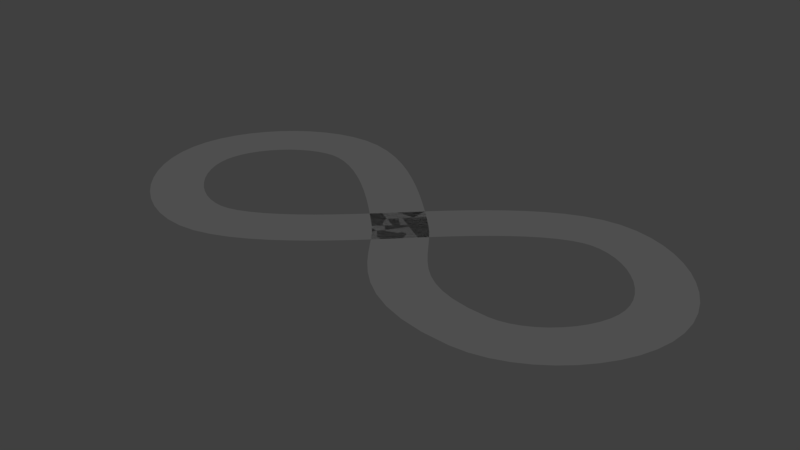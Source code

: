 # Source: threejs.blend  (saved by Blender 2.78.0; exported with 4.5.12 LTS)
import bpy
from mathutils import Matrix  # noqa: F401  (used for matrix-valued properties, if any)

bpy.ops.wm.read_factory_settings(use_empty=True)
scene = bpy.context.scene
scene.name = 'Scene'

# ---- collections
col_collection_1 = bpy.data.collections.new('Collection 1'); scene.collection.children.link(col_collection_1)

# ---- materials (node trees are filled in below, after node groups)
mat_material = bpy.data.materials.new('Material')
mat_material.alpha_threshold = 0.0
mat_material.use_transparent_shadow = False
mat_material.diffuse_color = (0.117, 0.117, 0.117, 1.0)
mat_material.roughness = 0.5

# ---- material node trees

# ---- world
world_world = bpy.data.worlds.new('World'); scene.world = world_world
world_world.color = (0.05088, 0.05088, 0.05088)
world_world.use_sun_shadow = False
world_world.sun_shadow_jitter_overblur = 0.0
world_world.cycles.sampling_method = 'MANUAL'

# ---- meshes
me_mesh = bpy.data.meshes.new('Mesh')
me_mesh.from_pydata([(-3.53, 3.541, 0.0), (3.53, -3.541, 0.0), (-5.4, 1.676, 1.788e-07), (1.631, -5.434, -1.788e-07), (-7.457, -0.3408, -3.576e-07), (-0.5089, -7.533, 3.576e-07), (-9.673, -2.45, -2.384e-07), (-2.856, -9.766, 2.384e-07), (-12.02, -4.587, -3.576e-07), (-5.381, -12.07, 3.576e-07), (-14.45, -6.685, 4.172e-07), (-8.058, -14.38, -4.172e-07), (-16.94, -8.679, 0.0), (-10.87, -16.62, 0.0), (-19.44, -10.5, -4.768e-07), (-13.78, -18.75, 4.768e-07), (-21.89, -12.08, -5.96e-07), (-16.8, -20.69, 5.96e-07), (-24.25, -13.36, 7.153e-07), (-19.93, -22.38, -7.153e-07), (-26.44, -14.29, 7.153e-07), (-23.16, -23.73, -7.153e-07), (-28.37, -14.83, 5.96e-07), (-26.52, -24.66, -5.96e-07), (-30.05, -15.0, 7.153e-07), (-29.95, -25.0, -7.153e-07), (-31.71, -14.86, -5.96e-07), (-33.28, -24.74, 5.96e-07), (-33.46, -14.44, 1.192e-07), (-36.44, -23.99, -1.192e-07), (-35.24, -13.75, 2.384e-07), (-39.45, -22.82, -2.384e-07), (-36.98, -12.79, 2.384e-07), (-42.28, -21.28, -2.384e-07), (-38.66, -11.61, 0.0), (-44.89, -19.42, 0.0), (-40.21, -10.21, -2.98e-07), (-47.29, -17.29, 2.98e-07), (-41.61, -8.659, 3.576e-07), (-49.42, -14.89, -3.576e-07), (-42.79, -6.984, -2.384e-07), (-51.28, -12.28, 2.384e-07), (-43.75, -5.236, -1.788e-07), (-52.82, -9.451, 1.788e-07), (-44.44, -3.464, -3.278e-07), (-53.99, -6.443, 3.278e-07), (-44.86, -1.712, 4.47e-08), (-54.74, -3.277, -4.47e-08), (-45.0, -3.719e-06, -5.797e-07), (-55.0, 3.719e-06, 5.797e-07), (-44.86, 1.712, -2.384e-07), (-54.74, 3.277, 2.384e-07), (-44.44, 3.464, 0.0), (-53.99, 6.443, 0.0), (-43.75, 5.236, -5.96e-08), (-52.82, 9.451, 5.96e-08), (-42.79, 6.984, 2.384e-07), (-51.28, 12.28, -2.384e-07), (-41.61, 8.659, 1.192e-07), (-49.42, 14.89, -1.192e-07), (-40.21, 10.21, -4.172e-07), (-47.29, 17.29, 4.172e-07), (-38.66, 11.61, -1.073e-06), (-44.89, 19.42, 1.073e-06), (-36.98, 12.79, 4.768e-07), (-42.28, 21.28, -4.768e-07), (-35.24, 13.75, -2.384e-07), (-39.45, 22.82, 2.384e-07), (-33.46, 14.44, -1.192e-07), (-36.44, 23.99, 1.192e-07), (-31.71, 14.86, -1.192e-07), (-33.28, 24.74, 1.192e-07), (-30.05, 15.0, 0.0), (-29.95, 25.0, 0.0), (-28.37, 14.83, -3.576e-07), (-26.52, 24.66, 3.576e-07), (-26.44, 14.29, -7.153e-07), (-23.16, 23.73, 7.153e-07), (-24.25, 13.36, -7.153e-07), (-19.93, 22.38, 7.153e-07), (-21.89, 12.08, 3.576e-07), (-16.8, 20.69, -3.576e-07), (-19.44, 10.5, -5.96e-07), (-13.78, 18.75, 5.96e-07), (-16.94, 8.679, 1.192e-07), (-10.87, 16.62, -1.192e-07), (-14.45, 6.685, 0.0), (-8.058, 14.38, 0.0), (-12.02, 4.587, 1.788e-07), (-5.381, 12.07, -1.788e-07), (-9.673, 2.45, 0.0), (-2.856, 9.766, 0.0), (-7.457, 0.3408, 2.98e-07), (-0.5089, 7.533, -2.98e-07), (-5.4, -1.676, 2.98e-07), (1.631, 5.434, -2.98e-07), (-3.623, -3.446, 0.0), (3.623, 3.446, 0.0), (-2.142, -5.086, -1.192e-07), (5.529, 1.329, 1.192e-07), (-0.7141, -6.933, 5.96e-08), (7.291, -0.9403, -5.96e-08), (0.8117, -9.045, -5.96e-08), (8.905, -3.171, 5.96e-08), (2.493, -11.35, 1.788e-07), (10.46, -5.305, -1.788e-07), (4.405, -13.77, -2.384e-07), (12.03, -7.294, 2.384e-07), (6.633, -16.2, -2.98e-07), (13.67, -9.099, 2.98e-07), (9.262, -18.55, -4.172e-07), (15.45, -10.7, 4.172e-07), (12.36, -20.69, 4.768e-07), (17.45, -12.08, -4.768e-07), (15.96, -22.49, 3.576e-07), (19.78, -13.25, -3.576e-07), (20.09, -23.85, -4.768e-07), (22.56, -14.16, 4.768e-07), (24.76, -24.71, -3.576e-07), (25.93, -14.78, 3.576e-07), (30.06, -25.0, 1.192e-07), (29.94, -15.0, -1.192e-07), (33.28, -24.74, 5.96e-07), (31.71, -14.86, -5.96e-07), (36.44, -23.99, -1.192e-07), (33.46, -14.44, 1.192e-07), (39.45, -22.82, -2.384e-07), (35.24, -13.75, 2.384e-07), (42.28, -21.28, -2.384e-07), (36.98, -12.79, 2.384e-07), (44.89, -19.42, 0.0), (38.66, -11.61, 0.0), (47.29, -17.29, 2.98e-07), (40.21, -10.21, -2.98e-07), (49.42, -14.89, -3.576e-07), (41.61, -8.659, 3.576e-07), (51.28, -12.28, 2.384e-07), (42.79, -6.984, -2.384e-07), (52.82, -9.451, 1.788e-07), (43.75, -5.236, -1.788e-07), (53.99, -6.443, 3.278e-07), (44.44, -3.464, -3.278e-07), (54.74, -3.277, -4.47e-08), (44.86, -1.712, 4.47e-08), (55.0, 3.719e-06, 5.797e-07), (45.0, -3.719e-06, -5.797e-07), (54.74, 3.277, 2.384e-07), (44.86, 1.712, -2.384e-07), (53.99, 6.443, 0.0), (44.44, 3.464, 0.0), (52.82, 9.451, 5.96e-08), (43.75, 5.236, -5.96e-08), (51.28, 12.28, -2.384e-07), (42.79, 6.984, 2.384e-07), (49.42, 14.89, -1.192e-07), (41.61, 8.659, 1.192e-07), (47.29, 17.29, 4.172e-07), (40.21, 10.21, -4.172e-07), (44.89, 19.42, 1.073e-06), (38.66, 11.61, -1.073e-06), (42.28, 21.28, -4.768e-07), (36.98, 12.79, 4.768e-07), (39.45, 22.82, 2.384e-07), (35.24, 13.75, -2.384e-07), (36.44, 23.99, 1.192e-07), (33.46, 14.44, -1.192e-07), (33.28, 24.74, 1.192e-07), (31.71, 14.86, -1.192e-07), (29.95, 25.0, 0.0), (30.05, 15.0, 0.0), (26.52, 24.66, 3.576e-07), (28.37, 14.83, -3.576e-07), (23.16, 23.73, 7.153e-07), (26.44, 14.29, -7.153e-07), (19.93, 22.38, 7.153e-07), (24.25, 13.36, -7.153e-07), (16.8, 20.69, -3.576e-07), (21.89, 12.08, 3.576e-07), (13.78, 18.75, 5.96e-07), (19.44, 10.5, -5.96e-07), (10.87, 16.62, -1.192e-07), (16.94, 8.679, 1.192e-07), (8.058, 14.38, 0.0), (14.45, 6.685, 0.0), (5.381, 12.07, -1.788e-07), (12.02, 4.587, 1.788e-07), (2.856, 9.766, 0.0), (9.673, 2.45, 0.0), (0.5089, 7.533, -2.98e-07), (7.457, 0.3408, 2.98e-07), (-1.631, 5.434, -2.98e-07), (5.4, -1.676, 2.98e-07)], [], [(1, 0, 2, 3), (3, 2, 4, 5), (5, 4, 6, 7), (7, 6, 8, 9), (9, 8, 10, 11), (11, 10, 12, 13), (13, 12, 14, 15), (15, 14, 16, 17), (17, 16, 18, 19), (19, 18, 20, 21), (21, 20, 22, 23), (23, 22, 24, 25), (25, 24, 26, 27), (27, 26, 28, 29), (29, 28, 30, 31), (31, 30, 32, 33), (33, 32, 34, 35), (35, 34, 36, 37), (37, 36, 38, 39), (39, 38, 40, 41), (41, 40, 42, 43), (43, 42, 44, 45), (45, 44, 46, 47), (47, 46, 48, 49), (49, 48, 50, 51), (51, 50, 52, 53), (53, 52, 54, 55), (55, 54, 56, 57), (57, 56, 58, 59), (59, 58, 60, 61), (61, 60, 62, 63), (63, 62, 64, 65), (65, 64, 66, 67), (67, 66, 68, 69), (69, 68, 70, 71), (71, 70, 72, 73), (73, 72, 74, 75), (75, 74, 76, 77), (77, 76, 78, 79), (79, 78, 80, 81), (81, 80, 82, 83), (83, 82, 84, 85), (85, 84, 86, 87), (87, 86, 88, 89), (89, 88, 90, 91), (91, 90, 92, 93), (93, 92, 94, 95), (95, 94, 96, 97), (97, 96, 98, 99), (99, 98, 100, 101), (101, 100, 102, 103), (103, 102, 104, 105), (105, 104, 106, 107), (107, 106, 108, 109), (109, 108, 110, 111), (111, 110, 112, 113), (113, 112, 114, 115), (115, 114, 116, 117), (117, 116, 118, 119), (119, 118, 120, 121), (121, 120, 122, 123), (123, 122, 124, 125), (125, 124, 126, 127), (127, 126, 128, 129), (129, 128, 130, 131), (131, 130, 132, 133), (133, 132, 134, 135), (135, 134, 136, 137), (137, 136, 138, 139), (139, 138, 140, 141), (141, 140, 142, 143), (143, 142, 144, 145), (145, 144, 146, 147), (147, 146, 148, 149), (149, 148, 150, 151), (151, 150, 152, 153), (153, 152, 154, 155), (155, 154, 156, 157), (157, 156, 158, 159), (159, 158, 160, 161), (161, 160, 162, 163), (163, 162, 164, 165), (165, 164, 166, 167), (167, 166, 168, 169), (169, 168, 170, 171), (171, 170, 172, 173), (173, 172, 174, 175), (175, 174, 176, 177), (177, 176, 178, 179), (179, 178, 180, 181), (181, 180, 182, 183), (183, 182, 184, 185), (185, 184, 186, 187), (187, 186, 188, 189), (189, 188, 190, 191), (191, 190, 0, 1)])
me_mesh.polygons.foreach_set('use_smooth', [True] * 96)
_uv = me_mesh.uv_layers.new(name='UVMap')
_uv.uv.foreach_set('vector', [10.0, 0.0, 0.0, 0.0, 0.0, 2.661, 10.0, 2.661, 10.0, 2.661, 0.0, 2.661, 0.0, 5.6, 10.0, 5.6, 10.0, 5.6, 0.0, 5.6, 0.0, 8.75, 10.0, 8.75, 10.0, 8.75, 0.0, 8.75, 0.0, 12.04, 10.0, 12.04, 10.0, 12.04, 0.0, 12.04, 0.0, 15.42, 10.0, 15.42, 10.0, 15.42, 0.0, 15.42, 0.0, 18.81, 10.0, 18.81, 10.0, 18.81, 0.0, 18.81, 0.0, 22.16, 10.0, 22.16, 10.0, 22.16, 0.0, 22.16, 0.0, 25.42, 10.0, 25.42, 10.0, 25.42, 0.0, 25.42, 0.0, 28.53, 10.0, 28.53, 10.0, 28.53, 0.0, 28.53, 0.0, 31.47, 10.0, 31.47, 10.0, 31.47, 0.0, 31.47, 0.0, 34.22, 10.0, 34.22, 10.0, 34.22, 0.0, 34.22, 0.0, 36.79, 10.0, 36.79, 10.0, 36.79, 0.0, 36.79, 0.0, 39.29, 10.0, 39.29, 10.0, 39.29, 0.0, 39.29, 0.0, 41.82, 10.0, 41.82, 10.0, 41.82, 0.0, 41.82, 0.0, 44.38, 10.0, 44.38, 10.0, 44.38, 0.0, 44.38, 0.0, 46.99, 10.0, 46.99, 10.0, 46.99, 0.0, 46.99, 0.0, 49.62, 10.0, 49.62, 10.0, 49.62, 0.0, 49.62, 0.0, 52.26, 10.0, 52.26, 10.0, 52.26, 0.0, 52.26, 0.0, 54.91, 10.0, 54.91, 10.0, 54.91, 0.0, 54.91, 0.0, 57.54, 10.0, 57.54, 10.0, 57.54, 0.0, 57.54, 0.0, 60.15, 10.0, 60.15, 10.0, 60.15, 0.0, 60.15, 0.0, 62.71, 10.0, 62.71, 10.0, 62.71, 0.0, 62.71, 0.0, 65.24, 10.0, 65.24, 10.0, 65.24, 0.0, 65.24, 0.0, 67.74, 10.0, 67.74, 10.0, 67.74, 0.0, 67.74, 0.0, 70.24, 10.0, 70.24, 10.0, 70.24, 0.0, 70.24, 0.0, 72.77, 10.0, 72.77, 10.0, 72.77, 0.0, 72.77, 0.0, 75.34, 10.0, 75.34, 10.0, 75.34, 0.0, 75.34, 0.0, 77.94, 10.0, 77.94, 10.0, 77.94, 0.0, 77.94, 0.0, 80.57, 10.0, 80.57, 10.0, 80.57, 0.0, 80.57, 0.0, 83.22, 10.0, 83.22, 10.0, 83.22, 0.0, 83.22, 0.0, 85.87, 10.0, 85.87, 10.0, 85.87, 0.0, 85.87, 0.0, 88.5, 10.0, 88.5, 10.0, 88.5, 0.0, 88.5, 0.0, 91.1, 10.0, 91.1, 10.0, 91.1, 0.0, 91.1, 0.0, 93.67, 10.0, 93.67, 10.0, 93.67, 0.0, 93.67, 0.0, 96.19, 10.0, 96.19, 10.0, 96.19, 0.0, 96.19, 0.0, 98.7, 10.0, 98.7, 10.0, 98.7, 0.0, 98.7, 0.0, 101.3, 10.0, 101.3, 10.0, 101.3, 0.0, 101.3, 0.0, 104.0, 10.0, 104.0, 10.0, 104.0, 0.0, 104.0, 0.0, 107.0, 10.0, 107.0, 10.0, 107.0, 0.0, 107.0, 0.0, 110.1, 10.0, 110.1, 10.0, 110.1, 0.0, 110.1, 0.0, 113.3, 10.0, 113.3, 10.0, 113.3, 0.0, 113.3, 0.0, 116.7, 10.0, 116.7, 10.0, 116.7, 0.0, 116.7, 0.0, 120.1, 10.0, 120.1, 10.0, 120.1, 0.0, 120.1, 0.0, 123.4, 10.0, 123.4, 10.0, 123.4, 0.0, 123.4, 0.0, 126.7, 10.0, 126.7, 10.0, 126.7, 0.0, 126.7, 0.0, 129.9, 10.0, 129.9, 10.0, 129.9, 0.0, 129.9, 0.0, 132.8, 10.0, 132.8, 10.0, 132.8, 0.0, 132.8, 0.0, 135.5, 10.0, 135.5, 10.0, 135.5, 0.0, 135.5, 0.0, 138.0, 10.0, 138.0, 10.0, 138.0, 0.0, 138.0, 0.0, 140.6, 10.0, 140.6, 10.0, 140.6, 0.0, 140.6, 0.0, 143.3, 10.0, 143.3, 10.0, 143.3, 0.0, 143.3, 0.0, 146.0, 10.0, 146.0, 10.0, 146.0, 0.0, 146.0, 0.0, 148.9, 10.0, 148.9, 10.0, 148.9, 0.0, 148.9, 0.0, 151.7, 10.0, 151.7, 10.0, 151.7, 0.0, 151.7, 0.0, 154.7, 10.0, 154.7, 10.0, 154.7, 0.0, 154.7, 0.0, 157.8, 10.0, 157.8, 10.0, 157.8, 0.0, 157.8, 0.0, 161.1, 10.0, 161.1, 10.0, 161.1, 0.0, 161.1, 0.0, 164.7, 10.0, 164.7, 10.0, 164.7, 0.0, 164.7, 0.0, 168.8, 10.0, 168.8, 10.0, 168.8, 0.0, 168.8, 0.0, 173.5, 10.0, 173.5, 10.0, 173.5, 0.0, 173.5, 0.0, 176.0, 10.0, 176.0, 10.0, 176.0, 0.0, 176.0, 0.0, 178.5, 10.0, 178.5, 10.0, 178.5, 0.0, 178.5, 0.0, 181.1, 10.0, 181.1, 10.0, 181.1, 0.0, 181.1, 0.0, 183.7, 10.0, 183.7, 10.0, 183.7, 0.0, 183.7, 0.0, 186.3, 10.0, 186.3, 10.0, 186.3, 0.0, 186.3, 0.0, 189.0, 10.0, 189.0, 10.0, 189.0, 0.0, 189.0, 0.0, 191.6, 10.0, 191.6, 10.0, 191.6, 0.0, 191.6, 0.0, 194.2, 10.0, 194.2, 10.0, 194.2, 0.0, 194.2, 0.0, 196.8, 10.0, 196.8, 10.0, 196.8, 0.0, 196.8, 0.0, 199.4, 10.0, 199.4, 10.0, 199.4, 0.0, 199.4, 0.0, 201.9, 10.0, 201.9, 10.0, 201.9, 0.0, 201.9, 0.0, 204.4, 10.0, 204.4, 10.0, 204.4, 0.0, 204.4, 0.0, 206.9, 10.0, 206.9, 10.0, 206.9, 0.0, 206.9, 0.0, 209.5, 10.0, 209.5, 10.0, 209.5, 0.0, 209.5, 0.0, 212.0, 10.0, 212.0, 10.0, 212.0, 0.0, 212.0, 0.0, 214.6, 10.0, 214.6, 10.0, 214.6, 0.0, 214.6, 0.0, 217.3, 10.0, 217.3, 10.0, 217.3, 0.0, 217.3, 0.0, 219.9, 10.0, 219.9, 10.0, 219.9, 0.0, 219.9, 0.0, 222.6, 10.0, 222.6, 10.0, 222.6, 0.0, 222.6, 0.0, 225.2, 10.0, 225.2, 10.0, 225.2, 0.0, 225.2, 0.0, 227.8, 10.0, 227.8, 10.0, 227.8, 0.0, 227.8, 0.0, 230.4, 10.0, 230.4, 10.0, 230.4, 0.0, 230.4, 0.0, 232.9, 10.0, 232.9, 10.0, 232.9, 0.0, 232.9, 0.0, 235.4, 10.0, 235.4, 10.0, 235.4, 0.0, 235.4, 0.0, 238.0, 10.0, 238.0, 10.0, 238.0, 0.0, 238.0, 0.0, 240.7, 10.0, 240.7, 10.0, 240.7, 0.0, 240.7, 0.0, 243.6, 10.0, 243.6, 10.0, 243.6, 0.0, 243.6, 0.0, 246.8, 10.0, 246.8, 10.0, 246.8, 0.0, 246.8, 0.0, 250.0, 10.0, 250.0, 10.0, 250.0, 0.0, 250.0, 0.0, 253.4, 10.0, 253.4, 10.0, 253.4, 0.0, 253.4, 0.0, 256.8, 10.0, 256.8, 10.0, 256.8, 0.0, 256.8, 0.0, 260.1, 10.0, 260.1, 10.0, 260.1, 0.0, 260.1, 0.0, 263.4, 10.0, 263.4, 10.0, 263.4, 0.0, 263.4, 0.0, 266.6, 10.0, 266.6, 10.0, 266.6, 0.0, 266.6, 0.0, 269.5, 10.0, 269.5, 10.0, 272.2, 0.0, 272.2, 0.0, 269.5, 10.0, 269.5])
me_mesh.materials.append(mat_material)
me_mesh.use_remesh_preserve_volume = False
me_mesh.use_remesh_preserve_attributes = False
me_mesh.use_mirror_vertex_groups = False
me_mesh.update()

# ---- curves / text
cu_crosssection = bpy.data.curves.new('CrossSection', 'CURVE')
cu_crosssection.dimensions = '3D'
_sp = cu_crosssection.splines.new('POLY'); _sp.points.add(1)
_sp.points.foreach_set('co', [5.0, 0.0, 0.0, 1.0, -5.0, 0.0, 0.0, 1.0])
cu_crosssection.use_path_clamp = True
cu_crosssection.bevel_resolution = 0
cu_crosssection.fill_mode = 'HALF'

# ---- objects
ob_crosssection = bpy.data.objects.new('CrossSection', cu_crosssection)
ob_beziercurve = bpy.data.objects.new('BezierCurve', me_mesh)

# ---- transforms, parenting, visibility, modifiers, constraints
ob_crosssection.location = (0.0, 0.0, 0.0)
ob_crosssection.hide_viewport = True
ob_crosssection.lineart.crease_threshold = 0.0
ob_beziercurve.location = (0.0, 0.0, 0.0)
ob_beziercurve.lineart.crease_threshold = 0.0

# ---- collection membership
col_collection_1.objects.link(ob_crosssection)
col_collection_1.objects.link(ob_beziercurve)

# ---- scene / render settings (as saved in the file)
scene.frame_start = 1; scene.frame_end = 250; scene.frame_set(1)
scene.render.engine = 'BLENDER_EEVEE_NEXT'
scene.render.resolution_percentage = 50
scene.render.dither_intensity = 0.0
scene.cycles.use_denoising = False
scene.cycles.samples = 128
scene.cycles.sampling_pattern = 'TABULATED_SOBOL'
scene.cycles.light_sampling_threshold = 0.0
scene.cycles.use_adaptive_sampling = False
scene.cycles.use_light_tree = False
scene.cycles.blur_glossy = 0.0
scene.cycles.sample_clamp_indirect = 0.0
scene.view_settings.view_transform = 'Standard'
bpy.context.view_layer.update()

# ---- added for rendering (the .blend has no active camera and no usable light): camera, sun
cam_auto = bpy.data.cameras.new('AutoCamera')
cam_auto.lens = 50.0
cam_auto.sensor_width = 36.0
cam_auto.clip_end = 1962.27
ob_auto_camera = bpy.data.objects.new('AutoCamera', cam_auto)
scene.collection.objects.link(ob_auto_camera)
ob_auto_camera.location = (111.81, -134.173, 89.4484)
ob_auto_camera.rotation_euler = (1.09748, -7.21219e-08, 0.694738)
scene.camera = ob_auto_camera
light_auto_sun = bpy.data.lights.new('AutoSun', 'SUN')
light_auto_sun.energy = 3.0
light_auto_sun.angle = 0.0523599
ob_auto_sun = bpy.data.objects.new('AutoSun', light_auto_sun)
scene.collection.objects.link(ob_auto_sun)
ob_auto_sun.rotation_euler = (0.872665, 0.174533, 0.523599)
bpy.context.view_layer.update()
